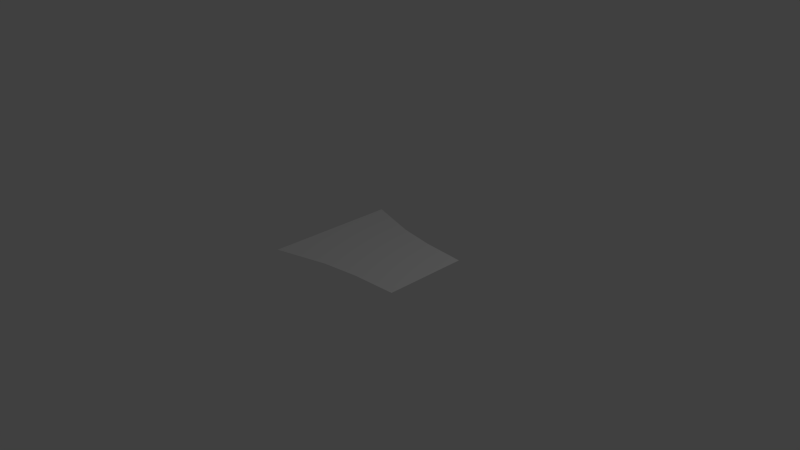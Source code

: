 # Source: BassketBall.blend  (saved by Blender 2.58.0; exported with 4.5.12 LTS)
import bpy
from mathutils import Matrix  # noqa: F401  (used for matrix-valued properties, if any)

bpy.ops.wm.read_factory_settings(use_empty=True)
scene = bpy.context.scene
scene.name = 'Scene'

# ---- collections
col_collection_1 = bpy.data.collections.new('Collection 1'); scene.collection.children.link(col_collection_1)

# ---- world
world_world = bpy.data.worlds.new('World'); scene.world = world_world
world_world.color = (0.05088, 0.05088, 0.05088)
world_world.use_sun_shadow = False
world_world.sun_shadow_jitter_overblur = 0.0
world_world.cycles.sampling_method = 'MANUAL'
world_world.cycles.sample_map_resolution = 256

# ---- cameras
cam_camera = bpy.data.cameras.new('Camera')
cam_camera.clip_end = 100.0
cam_camera.lens = 35.0
cam_camera.ortho_scale = 7.314
cam_camera.dof.focus_distance = 0.0
cam_camera.dof.aperture_fstop = 128.0

# ---- lights
light_lamp = bpy.data.lights.new('Lamp', 'POINT')
light_lamp.transmission_factor = 0.0
light_lamp.cutoff_distance = 30.0
light_lamp.energy = 100.0
light_lamp.shadow_buffer_clip_start = 1.001
light_lamp.shadow_soft_size = 1.0
light_lamp.shadow_maximum_resolution = 0.006
light_lamp.use_absolute_resolution = True
light_lamp.cycles.use_multiple_importance_sampling = False

# ---- meshes
me_plane = bpy.data.meshes.new('Plane')
me_plane.from_pydata([(1.018, -0.6473, 0.01065), (-1.018, -1.018, 0.01168), (-1.018, 1.017, -0.01561), (1.018, 0.6474, -0.006717), (-0.2099, -0.7823, 0.01009), (-0.2099, 0.7822, -0.0109), (0.3425, -0.6943, 0.009975), (0.3424, 0.6943, -0.008652), (-0.6291, -0.9044, 0.01092), (-0.6292, 0.9043, -0.01335), (0.6801, -0.6708, 0.01031), (0.68, 0.6709, -0.007684), (0.07332, -0.7372, 0.01003), (0.07327, 0.7372, -0.009746), (-1.018, -0.5051, 0.004552), (1.018, -0.3282, 0.006112), (-0.2099, -0.3927, 0.004605), (0.3425, -0.3507, 0.005109), (-0.6291, -0.451, 0.004577), (0.68, -0.3394, 0.005611), (0.07331, -0.3712, 0.004864), (-1.018, 0.2562, -0.005531), (1.018, 0.1596, -0.0003022), (-0.2099, 0.1948, -0.003147), (0.3425, 0.1718, -0.001771), (-0.6292, 0.2266, -0.004384), (0.68, 0.1657, -0.001037), (0.07329, 0.183, -0.002441)], [], [(18, 8, 4, 16), (14, 1, 8, 18), (0, 15, 19, 10), (17, 6, 10, 19), (20, 12, 6, 17), (16, 4, 12, 20), (9, 25, 23, 5), (25, 18, 16, 23), (2, 21, 25, 9), (21, 14, 18, 25), (15, 22, 26, 19), (22, 3, 11, 26), (7, 24, 26, 11), (24, 17, 19, 26), (13, 27, 24, 7), (27, 20, 17, 24), (5, 23, 27, 13), (23, 16, 20, 27)])
_uv = me_plane.uv_layers.new(name='UVTex')
_uv.uv.foreach_set('vector', [0.277, 0.7979, 0.03873, 0.7944, 0.1035, 0.5857, 0.3096, 0.5888, 0.2468, 0.9918, -0.02125, 0.9878, 0.03873, 0.7944, 0.277, 0.7979, 0.1807, -0.02704, 0.3513, -0.02452, 0.3431, 0.1442, 0.1663, 0.1416, 0.3349, 0.3129, 0.152, 0.3102, 0.1663, 0.1416, 0.3431, 0.1442, 0.3226, 0.4473, 0.1283, 0.4444, 0.152, 0.3102, 0.3349, 0.3129, 0.3096, 0.5888, 0.1035, 0.5857, 0.1283, 0.4444, 0.3226, 0.4473, 0.9509, 0.8079, 0.614, 0.8029, 0.601, 0.5931, 0.8925, 0.5974, 0.614, 0.8029, 0.277, 0.7979, 0.3096, 0.5888, 0.601, 0.5931, 1.005, 1.003, 0.6259, 0.9974, 0.614, 0.8029, 0.9509, 0.8079, 0.6259, 0.9974, 0.2468, 0.9918, 0.277, 0.7979, 0.614, 0.8029, 0.3513, -0.02452, 0.5925, -0.02096, 0.593, 0.1479, 0.3431, 0.1442, 0.5925, -0.02096, 0.8336, -0.01739, 0.843, 0.1516, 0.593, 0.1479, 0.8523, 0.3205, 0.5936, 0.3167, 0.593, 0.1479, 0.843, 0.1516, 0.5936, 0.3167, 0.3349, 0.3129, 0.3431, 0.1442, 0.593, 0.1479, 0.8719, 0.4554, 0.5972, 0.4514, 0.5936, 0.3167, 0.8523, 0.3205, 0.5972, 0.4514, 0.3226, 0.4473, 0.3349, 0.3129, 0.5936, 0.3167, 0.8925, 0.5974, 0.601, 0.5931, 0.5972, 0.4514, 0.8719, 0.4554, 0.601, 0.5931, 0.3096, 0.5888, 0.3226, 0.4473, 0.5972, 0.4514])
me_plane.use_remesh_preserve_volume = False
me_plane.use_remesh_preserve_attributes = False
me_plane.use_mirror_vertex_groups = False
me_plane.update()

# ---- objects
ob_plane = bpy.data.objects.new('Plane', me_plane)
ob_lamp = bpy.data.objects.new('Lamp', light_lamp)
ob_camera = bpy.data.objects.new('Camera', cam_camera)

# ---- transforms, parenting, visibility, modifiers, constraints
ob_plane.location = (0.0, 0.0, 0.0)
ob_plane.lineart.crease_threshold = 0.0
ob_lamp.location = (4.076, 1.005, 5.904)
ob_lamp.rotation_euler = (0.6503, 0.05522, 1.866)
ob_lamp.lock_rotations_4d = False
ob_lamp.empty_display_type = 'ARROWS'
ob_lamp.color = (0.0, 0.0, 0.0, 0.0)
ob_lamp.lineart.crease_threshold = 0.0
ob_camera.location = (7.481, -6.508, 5.344)
ob_camera.rotation_euler = (1.109, 0.01082, 0.8149)
ob_camera.lock_rotations_4d = False
ob_camera.empty_display_type = 'ARROWS'
ob_camera.color = (0.0, 0.0, 0.0, 0.0)
ob_camera.display_type = 'WIRE'
ob_camera.lineart.crease_threshold = 0.0

# ---- collection membership
col_collection_1.objects.link(ob_plane)
col_collection_1.objects.link(ob_lamp)
col_collection_1.objects.link(ob_camera)

# ---- scene / render settings (as saved in the file)
scene.camera = ob_camera
scene.frame_start = 1; scene.frame_end = 250; scene.frame_set(75)
scene.render.engine = 'BLENDER_EEVEE_NEXT'
scene.render.image_settings.color_mode = 'RGB'
scene.render.image_settings.compression = 90
scene.render.resolution_percentage = 50
scene.render.dither_intensity = 0.0
scene.render.bake_margin = 2
scene.render.bake_bias = 0.0
scene.cycles.use_denoising = False
scene.cycles.samples = 10
scene.cycles.sampling_pattern = 'TABULATED_SOBOL'
scene.cycles.light_sampling_threshold = 0.0
scene.cycles.use_adaptive_sampling = False
scene.cycles.use_light_tree = False
scene.cycles.blur_glossy = 0.0
scene.cycles.volume_bounces = 1
scene.cycles.pixel_filter_type = 'GAUSSIAN'
scene.cycles.sample_clamp_indirect = 0.0
scene.view_settings.view_transform = 'Standard'
bpy.context.view_layer.update()
